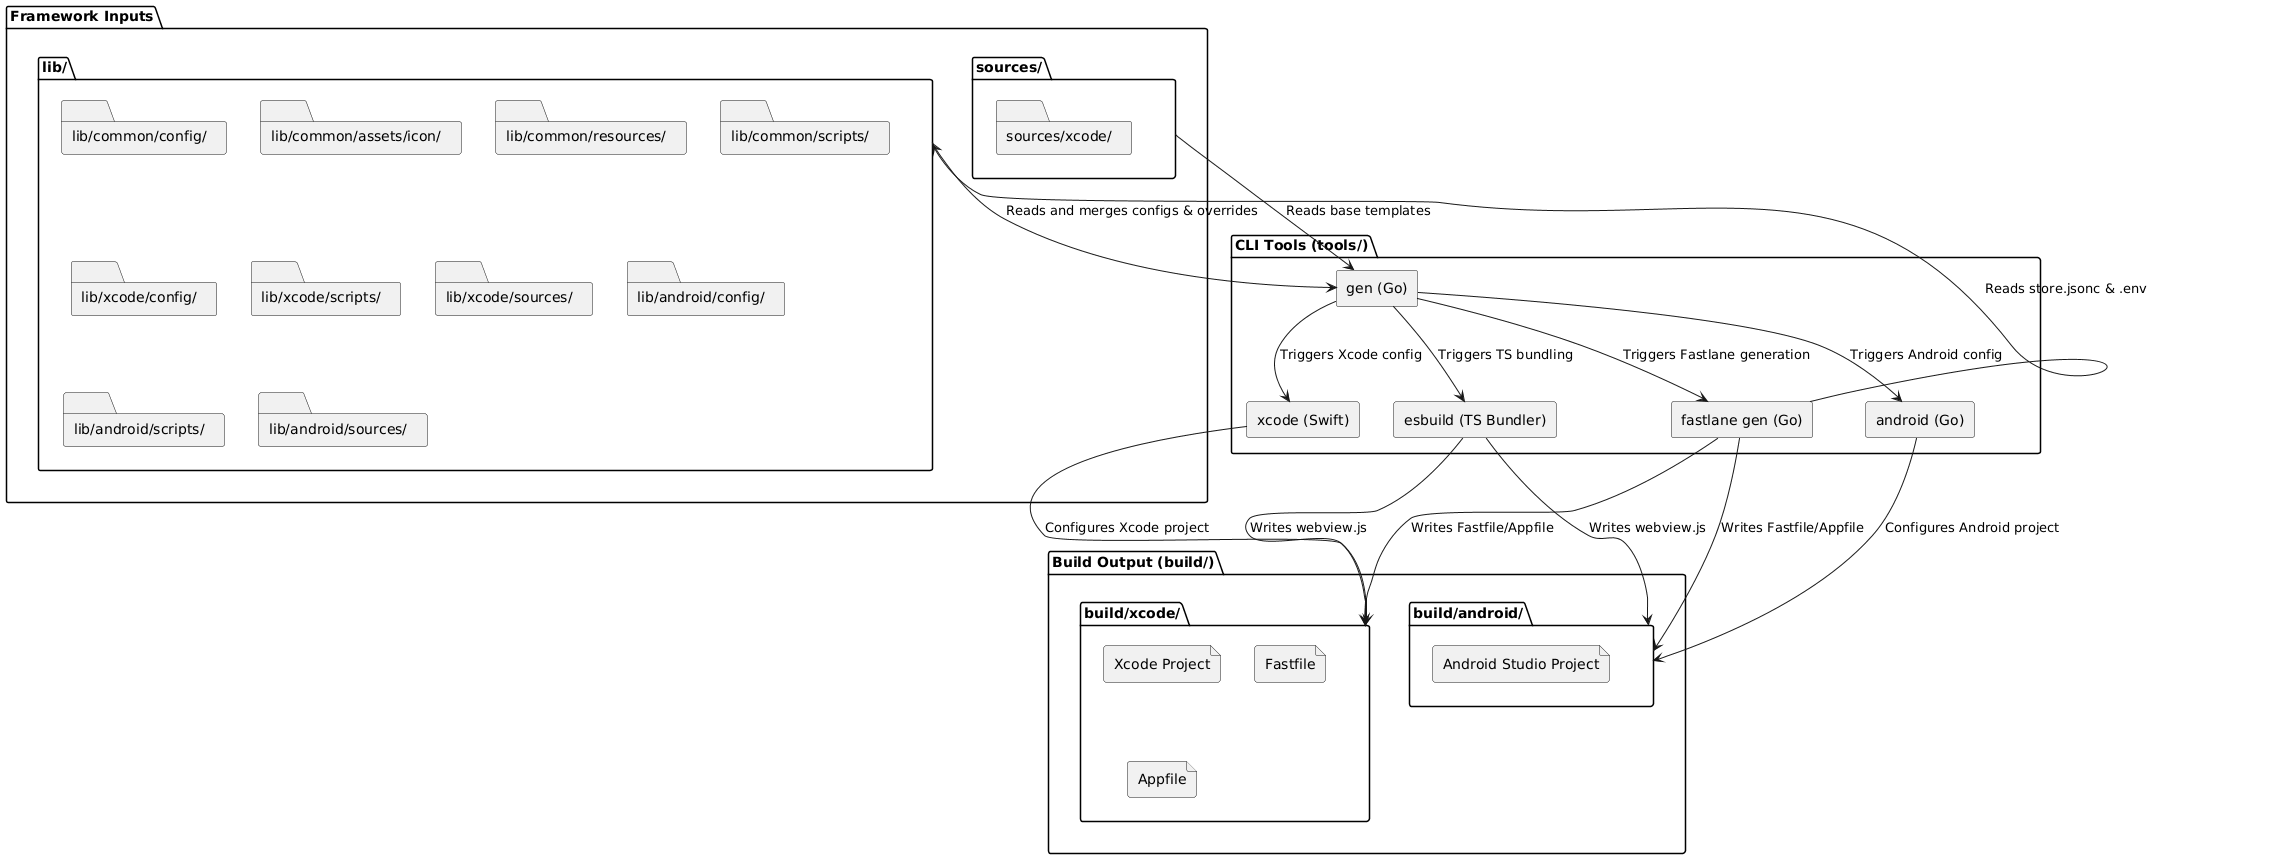

The diagram above was rendered by PlantUML. Its source (embedded in the PNG):
@startuml
skinparam componentStyle rectangle

package "Framework Inputs" {
  folder "sources/" as sources {
    folder "sources/xcode/" as sources_xcode
  }

  folder "lib/" as lib {
    folder "lib/common/config/" as lib_common_config
    folder "lib/common/assets/icon/" as lib_common_icon
    folder "lib/common/resources/" as lib_common_resources
    folder "lib/common/scripts/" as lib_common_scripts

    folder "lib/xcode/config/" as lib_xcode_config
    folder "lib/xcode/scripts/" as lib_xcode_scripts
    folder "lib/xcode/sources/" as lib_xcode_sources

    folder "lib/android/config/" as lib_android_config
    folder "lib/android/scripts/" as lib_android_scripts
    folder "lib/android/sources/" as lib_android_sources
  }
}

package "CLI Tools (tools/)" {
  [gen (Go)] as gen
  [android (Go)] as cli_android
  [xcode (Swift)] as cli_xcode
  [fastlane gen (Go)] as fastlane_gen
  [esbuild (TS Bundler)] as esbuild
}

package "Build Output (build/)" {
  folder "build/xcode/" as build_xcode {
    file "Xcode Project"
    file "Fastfile"
    file "Appfile"
  }

  folder "build/android/" as build_android {
    file "Android Studio Project"
    file "Fastfile"
    file "Appfile"
  }
}

' Framework inputs
sources --> gen : Reads base templates
lib --> gen : Reads and merges configs & overrides

' Main generation orchestration
gen --> esbuild : Triggers TS bundling
gen --> cli_xcode : Triggers Xcode config
gen --> cli_android : Triggers Android config
gen --> fastlane_gen : Triggers Fastlane generation

' TypeScript bundling
esbuild --> build_xcode : Writes webview.js
esbuild --> build_android : Writes webview.js

' Native project generation
cli_xcode --> build_xcode : Configures Xcode project
cli_android --> build_android : Configures Android project

' Fastlane generation
fastlane_gen --> lib : Reads store.jsonc & .env
fastlane_gen --> build_xcode : Writes Fastfile/Appfile
fastlane_gen --> build_android : Writes Fastfile/Appfile
@enduml